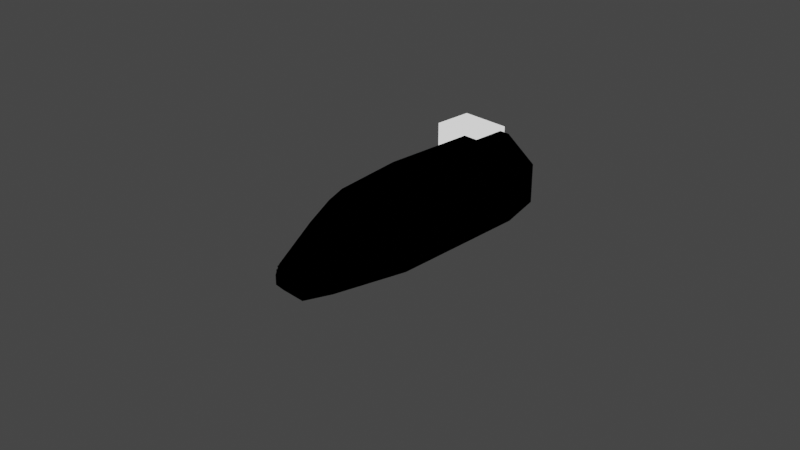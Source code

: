 # Source: Asima.blend  (saved by Blender 3.1.7; exported with 4.5.12 LTS)
import bpy
from mathutils import Matrix  # noqa: F401  (used for matrix-valued properties, if any)

bpy.ops.wm.read_factory_settings(use_empty=True)
scene = bpy.context.scene
scene.name = 'Scene'

# ---- collections
col_collection = bpy.data.collections.new('Collection'); scene.collection.children.link(col_collection)

# ---- images (referenced by path relative to the original .blend; pixels are not part of the script)
import os
ASSET_DIR = os.environ.get("B2B_ASSET_DIR", "")  # directory of the original .blend (textures are referenced by path, not embedded)
HERE = os.path.dirname(os.path.abspath(__file__))  # packed textures are extracted next to this script under _unpacked/

def load_image(name, relpath, width, height, colorspace="sRGB"):
    """Load a texture the original file referenced (path relative to the .blend, or extracted next to this script)."""
    p = next((c for c in (os.path.join(HERE, relpath), os.path.join(ASSET_DIR, relpath)) if relpath and os.path.exists(c)), "")
    if p:
        img = bpy.data.images.load(p, check_existing=True)
        img.name = name
    else:  # same state as the original file: an image datablock whose file is absent (Cycles renders it pink)
        img = bpy.data.images.new(name, width, height)
        img.source = "FILE"
        img.filepath = "//" + (relpath or name)
    img.colorspace_settings.name = colorspace
    return img
img_asimafurnitureunwrapskinned = load_image('AsimaFurnitureUnwrapSkinned', 'AsimaFurnitureUnwrapSkinned.dds', 1024, 1024, 'sRGB')

# ---- materials (node trees are filled in below, after node groups)
mat_asimafurnishing = bpy.data.materials.new('AsimaFurnishing')
mat_asimafurnishing.use_transparent_shadow = False
mat_material_002 = bpy.data.materials.new('Material.002')
mat_material_002.use_transparent_shadow = False

# ---- node groups
ng_color4 = bpy.data.node_groups.new('Color4', 'ShaderNodeTree')
_s = ng_color4.interface.new_socket(name='Color', in_out='OUTPUT', socket_type='NodeSocketColor')
_s = ng_color4.interface.new_socket(name='Alpha', in_out='OUTPUT', socket_type='NodeSocketFloat')
_s = ng_color4.interface.new_socket(name='Color', in_out='INPUT', socket_type='NodeSocketColor')
_s = ng_color4.interface.new_socket(name='Alpha', in_out='INPUT', socket_type='NodeSocketFloat')
_s.min_value = 1.0
_N = ng_color4.nodes; _L = ng_color4.links
n0 = _N.new('NodeGroupInput'); n0.name = 'Group Input'; n0.location = (-403, 18)
n1 = _N.new('NodeGroupOutput'); n1.name = 'Group Output'; n1.location = (154, 24)
_L.new(n0.outputs[1], n1.inputs[1])
_L.new(n0.outputs[0], n1.inputs[0])
n1.is_active_output = True
ng_maincolor = bpy.data.node_groups.new('MainColor', 'ShaderNodeTree')
_s = ng_maincolor.interface.new_socket(name='Color', in_out='OUTPUT', socket_type='NodeSocketColor')
_s = ng_maincolor.interface.new_socket(name='Alpha', in_out='OUTPUT', socket_type='NodeSocketFloat')
_s = ng_maincolor.interface.new_socket(name='VColor', in_out='INPUT', socket_type='NodeSocketColor')
_s = ng_maincolor.interface.new_socket(name='VAlpha', in_out='INPUT', socket_type='NodeSocketFloat')
_s.min_value = 1e+04
_s = ng_maincolor.interface.new_socket(name='CColor', in_out='INPUT', socket_type='NodeSocketColor')
_s = ng_maincolor.interface.new_socket(name='CAlpha', in_out='INPUT', socket_type='NodeSocketFloat')
_s.min_value = 1.0
_s = ng_maincolor.interface.new_socket(name='TColor', in_out='INPUT', socket_type='NodeSocketColor')
_s = ng_maincolor.interface.new_socket(name='TAlpha', in_out='INPUT', socket_type='NodeSocketFloat')
_s.min_value = 1.0
_N = ng_maincolor.nodes; _L = ng_maincolor.links
n0 = _N.new('NodeGroupInput'); n0.name = 'Group Input'; n0.location = (-284, 35)
n1 = _N.new('NodeGroupOutput'); n1.name = 'Group Output'; n1.location = (332, -19)
n2 = _N.new('ShaderNodeMix'); n2.name = 'VC*CC*TC'; n2.location = (127, -33)
n2.label = 'VC*CC*TC'
n2.hide = True
n2.data_type = 'RGBA'
n2.blend_type = 'MULTIPLY'
n2.inputs[0].default_value = 1.0
n3 = _N.new('ShaderNodeMix'); n3.name = 'VC*CC'; n3.location = (-44, 33)
n3.label = 'VC*CC'
n3.hide = True
n3.data_type = 'RGBA'
n3.blend_type = 'MULTIPLY'
n3.inputs[0].default_value = 1.0
n4 = _N.new('ShaderNodeMath'); n4.name = 'VA*CA'; n4.location = (-59, -19)
n4.label = 'VA*CA'
n4.hide = True
n4.operation = 'MULTIPLY'
n4.inputs[2].default_value = 0.0
n5 = _N.new('ShaderNodeMath'); n5.name = 'VA*CA*TA'; n5.location = (130, -79)
n5.label = 'VA*CA*TA'
n5.hide = True
n5.operation = 'MULTIPLY'
n5.inputs[2].default_value = 0.0
_L.new(n0.outputs[2], n3.inputs[7])
_L.new(n0.outputs[4], n2.inputs[7])
_L.new(n2.outputs[2], n1.inputs[0])
_L.new(n3.outputs[2], n2.inputs[6])
_L.new(n0.outputs[0], n3.inputs[6])
_L.new(n0.outputs[1], n4.inputs[0])
_L.new(n0.outputs[3], n4.inputs[1])
_L.new(n4.outputs[0], n5.inputs[0])
_L.new(n0.outputs[5], n5.inputs[1])
_L.new(n5.outputs[0], n1.inputs[1])
n1.is_active_output = True
ng_standardshader = bpy.data.node_groups.new('StandardShader', 'ShaderNodeTree')
_s = ng_standardshader.interface.new_socket(name='BSDF', in_out='OUTPUT', socket_type='NodeSocketShader')
_s = ng_standardshader.interface.new_socket(name='BaseColor', in_out='INPUT', socket_type='NodeSocketColor')
_s = ng_standardshader.interface.new_socket(name='Shininess', in_out='INPUT', socket_type='NodeSocketFloat')
_s.min_value = 1e+04
_s = ng_standardshader.interface.new_socket(name='Gloss', in_out='INPUT', socket_type='NodeSocketFloat')
_s.min_value = 1e+04
_s = ng_standardshader.interface.new_socket(name='Emission', in_out='INPUT', socket_type='NodeSocketColor')
_s = ng_standardshader.interface.new_socket(name='Emission Strength', in_out='INPUT', socket_type='NodeSocketFloat')
_s.min_value = 1e+06
_s = ng_standardshader.interface.new_socket(name='Alpha', in_out='INPUT', socket_type='NodeSocketFloat')
_s.min_value = 1.0
_s = ng_standardshader.interface.new_socket(name='NormalColor', in_out='INPUT', socket_type='NodeSocketColor')
_N = ng_standardshader.nodes; _L = ng_standardshader.links
n0 = _N.new('NodeGroupOutput'); n0.name = 'Group Output'; n0.location = (555, 248)
n1 = _N.new('NodeGroupInput'); n1.name = 'Group Input'; n1.location = (-444, 74)
n2 = _N.new('ShaderNodeNormalMap'); n2.name = 'Normal Map'; n2.location = (-96, -256)
n2.hide = True
n3 = _N.new('ShaderNodeMath'); n3.name = 'Roughness'; n3.location = (-4, -2)
n3.label = 'Roughness'
n3.hide = True
n3.operation = 'SQRT'
n3.inputs[2].default_value = 0.0
n4 = _N.new('ShaderNodeMath'); n4.name = 'SpecularConv'; n4.location = (-120, 39)
n4.label = 'SpecularConv'
n4.hide = True
n4.operation = 'SQRT'
n4.inputs[2].default_value = 0.0
n5 = _N.new('ShaderNodeMath'); n5.name = 'Gloss2Rough'; n5.location = (-176, -1)
n5.label = 'Gloss2Rough'
n5.hide = True
n5.operation = 'SUBTRACT'
n5.inputs[0].default_value = 1.0
n5.inputs[2].default_value = 0.0
n6 = _N.new('ShaderNodeBsdfPrincipled'); n6.name = 'Principled BSDF'; n6.location = (226, 256)
n6.distribution = 'GGX'
n6.subsurface_method = 'BURLEY'
n6.inputs[3].default_value = 1.45
_L.new(n6.outputs[0], n0.inputs[0])
_L.new(n4.outputs[0], n6.inputs[13])
_L.new(n1.outputs[3], n6.inputs[27])
_L.new(n3.outputs[0], n6.inputs[2])
_L.new(n1.outputs[0], n6.inputs[0])
_L.new(n1.outputs[1], n4.inputs[0])
_L.new(n1.outputs[6], n2.inputs[1])
_L.new(n5.outputs[0], n3.inputs[0])
_L.new(n1.outputs[2], n5.inputs[1])
_L.new(n2.outputs[0], n6.inputs[5])
_L.new(n1.outputs[5], n6.inputs[4])
_L.new(n1.outputs[4], n6.inputs[28])
n0.is_active_output = True

# ---- material node trees
mat_asimafurnishing.use_nodes = True; mat_asimafurnishing.node_tree.nodes.clear()
_N = mat_asimafurnishing.node_tree.nodes; _L = mat_asimafurnishing.node_tree.links
n0 = _N.new('ShaderNodeTexImage'); n0.name = '_MainTex'; n0.location = (-131, -187)
n0.label = '_MainTex'
n0.hide = True
n0.image = img_asimafurnitureunwrapskinned
n1 = _N.new('ShaderNodeUVMap'); n1.name = 'UV Map'; n1.location = (-345, -213)
n2 = _N.new('ShaderNodeGroup'); n2.name = '_Color'; n2.location = (-34, -148)
n2.label = '_Color'
n2.hide = True
n2.node_tree = ng_color4
n2.inputs[0].default_value = (1.0, 1.0, 1.0, 1.0)
n2.inputs[1].default_value = 1.0
n3 = _N.new('ShaderNodeVertexColor'); n3.name = 'Vertex Color'; n3.location = (-31, -96)
n3.hide = True
n4 = _N.new('ShaderNodeOutputMaterial'); n4.name = 'Material Output'; n4.location = (765, 26)
n5 = _N.new('ShaderNodeGroup'); n5.name = 'Group'; n5.location = (157, 9)
n5.node_tree = ng_maincolor
n6 = _N.new('ShaderNodeGroup'); n6.name = 'StandardShader'; n6.location = (542, -4)
n6.node_tree = ng_standardshader
n6.inputs[1].default_value = 0.0
n6.inputs[2].default_value = 0.0
n6.inputs[3].default_value = (0.0, 0.0, 0.0, 1.0)
n6.inputs[4].default_value = 1.0
n6.inputs[6].default_value = (0.5, 0.5, 1.0, 1.0)
n7 = _N.new('ShaderNodeValue'); n7.name = '_Opacity'; n7.location = (327, -167)
n7.label = '_Opacity'
n7.hide = True
n7.outputs[0].default_value = 1.0
_L.new(n1.outputs[0], n0.inputs[0])
_L.new(n6.outputs[0], n4.inputs[0])
_L.new(n2.outputs[0], n5.inputs[2])
_L.new(n2.outputs[1], n5.inputs[3])
_L.new(n0.outputs[0], n5.inputs[4])
_L.new(n0.outputs[1], n5.inputs[5])
_L.new(n5.outputs[0], n6.inputs[0])
_L.new(n3.outputs[1], n5.inputs[1])
_L.new(n3.outputs[0], n5.inputs[0])
_L.new(n7.outputs[0], n6.inputs[5])
n4.is_active_output = True
mat_material_002.use_nodes = True; mat_material_002.node_tree.nodes.clear()
_N = mat_material_002.node_tree.nodes; _L = mat_material_002.node_tree.links
n0 = _N.new('ShaderNodeOutputMaterial'); n0.name = 'Material Output'; n0.location = (300, 300)
n1 = _N.new('ShaderNodeMixShader'); n1.name = 'Mix Shader'; n1.location = (19, 220)
n2 = _N.new('ShaderNodeLightPath'); n2.name = 'Light Path'; n2.location = (-232, 180)
n2.hide = True
n3 = _N.new('ShaderNodeEmission'); n3.name = 'Emission'; n3.location = (-210, 127)
n3.hide = True
n4 = _N.new('ShaderNodeGroup'); n4.name = '_Color'; n4.location = (-420, 126)
n4.label = '_Color'
n4.hide = True
n4.node_tree = ng_color4
n4.inputs[0].default_value = (1.0, 1.0, 1.0, 1.0)
n4.inputs[1].default_value = 1.0
_L.new(n1.outputs[0], n0.inputs[0])
_L.new(n2.outputs[0], n1.inputs[0])
_L.new(n3.outputs[0], n1.inputs[2])
_L.new(n4.outputs[0], n3.inputs[0])
_L.new(n4.outputs[1], n3.inputs[1])
n0.is_active_output = True

# ---- world
world_world = bpy.data.worlds.new('World'); scene.world = world_world
world_world.use_nodes = True; world_world.node_tree.nodes.clear()
_N = world_world.node_tree.nodes; _L = world_world.node_tree.links
n0 = _N.new('ShaderNodeOutputWorld'); n0.name = 'World Output'; n0.location = (300, 300)
n1 = _N.new('ShaderNodeBackground'); n1.name = 'Background'; n1.location = (10, 300)
n1.inputs[0].default_value = (0.05088, 0.05088, 0.05088, 1.0)
_L.new(n1.outputs[0], n0.inputs[0])
n0.is_active_output = True
world_world.color = (0.05088, 0.05088, 0.05088)
world_world.use_sun_shadow = False
world_world.sun_shadow_jitter_overblur = 0.0

# ---- cameras
cam_camera = bpy.data.cameras.new('Camera')
cam_camera.clip_end = 100.0
cam_camera.ortho_scale = 7.314

# ---- lights
light_light = bpy.data.lights.new('Light', 'POINT')
light_light.transmission_factor = 0.0
light_light.energy = 1000.0
light_light.shadow_soft_size = 0.1
light_light.shadow_maximum_resolution = 0.006
light_light.use_absolute_resolution = True

# ---- meshes
me_shellcollider_collider = bpy.data.meshes.new('shellCollider.collider')
me_shellcollider_collider.from_pydata([(0.1116, -1.442, -0.05763), (0.1679, -1.406, -0.06554), (0.1734, -1.426, -0.116), (0.1734, -1.45, -0.1686), (0.09932, -1.483, -0.1282), (0.2633, -0.5248, 0.411), (0.4996, -0.4485, 0.111), (0.4689, -0.6148, 0.09481), (0.2828, -0.6749, 0.3311), (-0.1734, -1.002, 0.2443), (-0.09932, -1.093, 0.2199), (-0.1116, -1.442, -0.05763), (-0.1679, -1.406, -0.06554), (-0.13, -0.9232, 0.3052), (0.1734, -1.45, -0.2733), (0.2813, -1.311, -0.1928), (0.1871, -1.435, -0.2906), (0.13, -0.9232, 0.3052), (0.09932, -1.093, 0.2199), (-0.2633, -0.5248, 0.411), (-0.1427, 0.05193, 0.5642), (0.1427, 0.05193, 0.5642), (0.1734, -1.002, 0.2443), (-0.2813, -1.311, -0.1928), (-0.1734, -1.426, -0.116), (-0.1734, -1.45, -0.1686), (0.1427, 1.462, 0.5642), (0.4996, -0.1048, 0.111), (-0.09932, -1.483, -0.1282), (0.4996, -0.7006, -0.1136), (0.09932, -1.483, -0.2343), (-0.09932, -1.483, -0.2343), (-0.4996, 1.462, 0.3227), (-0.1427, 1.462, 0.5642), (-0.4996, -0.1048, 0.111), (-0.2828, -0.6749, 0.3311), (0.1427, -1.015, -0.4222), (0.1427, -1.387, -0.3466), (0.3028, -0.1917, -0.4222), (-0.2141, 1.462, -0.4405), (-0.4996, 1.462, -0.1136), (-0.3028, -0.1917, -0.4222), (-0.1734, -1.45, -0.2733), (-0.1871, -1.435, -0.2906), (-0.1427, -1.015, -0.4222), (-0.1427, -1.387, -0.3466), (0.4996, 1.462, 0.3227), (0.4996, 1.462, -0.1136), (-0.4996, -0.7006, -0.1136), (0.2141, 1.462, -0.4405), (-0.4996, -0.4485, 0.111), (-0.4689, -0.6148, 0.09481), (0.27, 1.462, 0.3374), (0.27, 1.462, -0.3418), (-0.27, 1.462, 0.3374), (-0.27, 1.462, -0.3418), (-0.1648, 0.1418, -0.171), (-0.149, 0.2118, -0.01862), (-0.1648, 0.2118, -0.01862), (-0.4996, 0.385, -0.01862), (-3.66e-07, 1.104, -0.01862), (-0.2141, 1.104, -0.4403), (-4.787e-07, 1.104, -0.4403), (-1.785e-07, 0.5284, -0.01862), (-0.1143, 0.4141, -0.01862), (-0.1143, 0.4141, -0.4312), (-0.3763, 0.4141, -0.3066), (-0.2768, 0.385, -0.422), (-0.2695, 0.4141, -0.4288), (-0.1648, 0.385, -0.422), (-0.2755, 0.4141, -0.422), (-0.149, 0.1418, -0.422), (-0.149, 0.1418, -0.171), (-0.149, 0.4141, -0.422), (-0.149, 0.4141, -0.01862), (-0.1648, 0.1418, -0.422), (-0.1648, 0.385, -0.01862), (-0.3729, 0.385, -0.312), (-0.4996, 0.385, -0.1133), (-0.4996, 1.104, -0.01862), (-1.785e-07, 0.5284, -0.4338), (-0.4996, 1.104, -0.1133), (0.2625, -1.271, -0.1791), (0.3607, -0.8211, -0.1497), (0.4487, -0.8298, -0.1503), (0.3195, -1.318, -0.1822), (0.2147, -1.417, -0.2676), (0.1734, -1.438, -0.1157), (0.2685, -1.337, -0.1834), (0.1116, -1.481, -0.1157), (-0.1794, -1.129, -0.1064), (0.2685, -1.129, -0.1698), (0.2695, -1.129, -0.1698), (0.2147, -1.129, -0.2547), (0.2147, -0.9765, -0.3571), (0.2147, -1.417, -0.2547), (0.2147, -0.8697, -0.3257), (0.1474, -1.129, -0.2068), (-0.1474, -1.129, -0.2068), (0.1116, -1.49, -0.1157), (-0.1116, -1.481, -0.1157), (-0.1116, -1.49, -0.1157), (-0.2684, -1.337, -0.1834), (-0.1734, -1.438, -0.1157), (-0.2625, -1.271, -0.1791), (-0.2685, -1.129, -0.1698), (-0.2695, -1.129, -0.1698), (-0.3607, -0.8211, -0.1497), (-0.4487, -0.8298, -0.1503), (-0.4764, -0.6528, -0.1497), (-0.3714, -0.3813, -0.3144), (-0.2683, -0.3813, -0.422), (-0.1648, -0.3813, -0.422), (-0.1648, -0.3813, -0.1303), (-0.4887, -0.3813, -0.1303), (-0.3607, -0.4557, -0.1497), (-0.4764, -0.4557, -0.1497), (-0.2147, -0.8697, -0.3257), (-0.2147, -1.129, -0.2547), (-0.2147, -1.073, -0.2766), (-0.3195, -1.318, -0.1822), (-0.149, -0.8211, -0.422), (-0.1398, -0.8697, -0.422), (-0.1648, -0.09394, -0.422), (-0.1648, -0.2508, -0.1303), (-0.1648, -0.2508, -0.1144), (-0.4887, -0.2508, -0.1303), (-0.4996, -0.2529, -0.1133), (-0.1648, -0.3813, -0.04525), (-0.4996, -0.3813, -0.004646), (-0.4996, -0.3813, -0.04525), (-0.1648, -0.3813, -0.01862), (-0.149, -0.3813, -0.004646), (-0.4996, -0.4557, -0.004646), (-0.149, -0.4557, -0.004646), (-0.149, -0.4557, -0.01862), (-0.149, -0.09394, -0.422), (-0.1648, -0.09394, -0.171), (-0.149, -0.09394, -0.171), (-0.149, -0.3813, -0.01862), (-0.149, -0.4557, -0.422), (-0.4988, -0.2508, -0.1144), (0.2147, -1.073, -0.2766), (0.149, -0.8211, -0.422), (0.149, -0.4557, -0.004646), (0.3607, -0.4557, -0.1497), (0.4764, -0.6528, -0.1497), (0.2147, -0.8697, -0.3708), (0.1398, -0.8697, -0.422), (0.149, -0.09394, -0.422), (0.149, -0.4557, -0.422), (0.149, -0.09394, -0.171), (0.149, -0.4557, -0.01862), (0.4996, -0.3813, -0.04525), (0.4887, -0.3813, -0.1303), (0.3714, -0.3813, -0.3144), (0.4887, -0.2508, -0.1303), (0.4996, -0.4557, -0.1133), (0.4764, -0.4557, -0.1497), (0.1648, -0.09394, -0.422), (0.1648, -0.2508, -0.1144), (0.1648, -0.3813, -0.04525), (0.4996, -0.3813, -0.004646), (0.149, -0.3813, -0.004646), (0.149, -0.3813, -0.01862), (0.4996, -0.3813, -0.004646), (0.1648, -0.3813, -0.01862), (0.1648, -0.09394, -0.171), (0.4996, -0.4557, -0.004646), (0.4996, -0.4557, -0.004646), (0.4988, -0.2508, -0.1144), (0.4996, -0.2529, -0.1133), (0.1648, -0.3813, -0.1303), (0.1648, -0.2508, -0.1303), (0.1648, -0.3813, -0.422), (0.2683, -0.3813, -0.422), (0.1794, -1.129, -0.1064), (0.1648, 0.2118, -0.01862), (0.1648, 0.1418, -0.422), (0.1648, 0.1418, -0.171), (0.149, 0.2118, -0.01862), (0.149, 0.1418, -0.171), (0.149, 0.4141, -0.422), (0.149, 0.4141, -0.01862), (0.4996, 0.4141, -0.1133), (0.4996, 0.4141, -0.01862), (0.1648, 0.385, -0.01862), (0.1648, 0.385, -0.422), (0.149, 0.1418, -0.422), (0.2768, 0.385, -0.422), (0.3729, 0.385, -0.312), (0.2755, 0.4141, -0.422), (0.3763, 0.4141, -0.3066), (0.4996, 0.385, -0.1133), (0.4996, 0.385, -0.01862)], [], [(0, 1, 4), (2, 3, 1), (3, 4, 1), (6, 7, 5), (7, 8, 5), (10, 11, 9), (11, 12, 9), (9, 13, 10), (3, 15, 14), (15, 16, 14), (18, 10, 17), (10, 13, 17), (17, 13, 5), (19, 20, 13), (21, 5, 20), (20, 5, 13), (18, 17, 22), (24, 25, 23), (26, 27, 21), (6, 5, 27), (5, 21, 27), (15, 3, 2), (0, 4, 11), (4, 28, 11), (2, 1, 15), (7, 29, 1), (29, 15, 1), (18, 0, 10), (0, 11, 10), (8, 22, 5), (22, 17, 5), (4, 30, 28), (30, 31, 28), (33, 34, 32), (35, 19, 9), (19, 13, 9), (36, 37, 38), (16, 15, 37), (29, 38, 15), (15, 38, 37), (40, 41, 39), (25, 42, 23), (42, 43, 23), (36, 44, 37), (44, 45, 37), (46, 47, 27), (29, 6, 47), (47, 6, 27), (38, 29, 47), (48, 41, 40), (38, 47, 49), (34, 33, 50), (33, 20, 50), (42, 31, 43), (30, 14, 31), (16, 37, 14), (45, 43, 37), (31, 14, 43), (37, 43, 14), (35, 51, 19), (51, 50, 19), (42, 25, 31), (25, 28, 31), (41, 44, 39), (36, 38, 44), (49, 39, 38), (38, 39, 44), (50, 48, 34), (40, 32, 48), (48, 32, 34), (24, 12, 25), (11, 28, 12), (28, 25, 12), (43, 45, 23), (44, 41, 45), (48, 23, 41), (41, 23, 45), (50, 51, 48), (8, 7, 22), (7, 1, 22), (4, 3, 30), (3, 14, 30), (33, 26, 20), (26, 21, 20), (27, 26, 46), (0, 18, 22), (0, 22, 1), (48, 51, 23), (12, 24, 51), (24, 23, 51), (9, 12, 35), (12, 51, 35), (50, 20, 19), (7, 6, 29), (46, 26, 52), (49, 47, 53), (33, 32, 54), (52, 26, 54), (26, 33, 54), (55, 39, 53), (39, 49, 53), (40, 39, 55), (53, 47, 52), (47, 46, 52), (54, 32, 55), (32, 40, 55), (134, 132, 129, 133), (160, 170, 156, 173), (63, 80, 62, 60), (68, 61, 62, 80, 65), (177, 180, 181, 179), (107, 121, 140, 115), (70, 68, 65, 64, 74, 73), (70, 66, 68), (77, 66, 70, 67), (91, 105, 90, 176), (72, 56, 75, 71), (57, 72, 71, 73, 74), (184, 185, 194, 193), (137, 131, 139, 138), (77, 78, 81, 66), (174, 172, 154, 155, 175), (88, 176, 87), (88, 82, 176), (103, 100, 101, 99, 89, 87, 176, 90), (88, 85, 84, 146, 158, 145, 83, 92, 91, 82), (83, 142, 93, 92), (167, 159, 149, 151), (182, 188, 181, 180, 183), (103, 104, 102), (103, 90, 105), (103, 105, 104), (185, 183, 180, 177, 186, 194), (124, 126, 141, 125), (57, 58, 56, 72), (74, 64, 63, 60, 79, 59, 76, 58, 57), (166, 167, 151, 164), (98, 118, 106, 92, 93, 97), (117, 122, 121, 107, 119), (172, 173, 156, 154), (190, 193, 194, 186, 187, 189), (182, 191, 189, 187, 178, 188), (191, 192, 190, 189), (179, 181, 188, 178), (69, 75, 56, 58, 76), (106, 118, 119, 107), (173, 172, 174, 159, 167, 166, 161, 160), (135, 140, 136, 138, 139), (86, 95, 93, 142, 96, 147, 94), (148, 96, 142, 83, 143), (108, 120, 102, 104, 105, 106, 107, 115, 116, 109), (192, 184, 193, 190), (114, 126, 124, 113), (63, 64, 65, 80), (66, 81, 61, 68), (73, 71, 75, 69, 67, 70), (170, 160, 161, 153, 171), (164, 151, 149, 150, 152), (168, 162, 163, 144), (187, 186, 177, 179, 178), (110, 114, 113, 112, 111), (91, 176, 82), (137, 123, 112, 113, 124, 125, 128, 131), (145, 150, 143, 83), (192, 191, 182, 183, 185, 184), (137, 138, 136, 123), (61, 81, 79, 60, 62), (128, 125, 141, 127, 130), (76, 59, 78, 77, 67, 69), (165, 169, 157, 171, 153), (164, 152, 144, 163), (163, 162, 153, 161, 166, 164), (134, 135, 139, 132), (132, 139, 131, 128, 130, 129), (115, 140, 135, 134, 133, 116), (145, 158, 168, 144, 152, 150)])
_uv = me_shellcollider_collider.uv_layers.new(name='UVMap')
_uv.uv.foreach_set('vector', [0.0, 0.0, 0.0, 0.0, 0.0, 0.0, 0.0, 0.0, 0.0, 0.0, 0.0, 0.0, 0.0, 0.0, 0.0, 0.0, 0.0, 0.0, 0.0, 0.0, 0.0, 0.0, 0.0, 0.0, 0.0, 0.0, 0.0, 0.0, 0.0, 0.0, 0.0, 0.0, 0.0, 0.0, 0.0, 0.0, 0.0, 0.0, 0.0, 0.0, 0.0, 0.0, 0.0, 0.0, 0.0, 0.0, 0.0, 0.0, 0.0, 0.0, 0.0, 0.0, 0.0, 0.0, 0.0, 0.0, 0.0, 0.0, 0.0, 0.0, 0.0, 0.0, 0.0, 0.0, 0.0, 0.0, 0.0, 0.0, 0.0, 0.0, 0.0, 0.0, 0.0, 0.0, 0.0, 0.0, 0.0, 0.0, 0.0, 0.0, 0.0, 0.0, 0.0, 0.0, 0.0, 0.0, 0.0, 0.0, 0.0, 0.0, 0.0, 0.0, 0.0, 0.0, 0.0, 0.0, 0.0, 0.0, 0.0, 0.0, 0.0, 0.0, 0.0, 0.0, 0.0, 0.0, 0.0, 0.0, 0.0, 0.0, 0.0, 0.0, 0.0, 0.0, 0.0, 0.0, 0.0, 0.0, 0.0, 0.0, 0.0, 0.0, 0.0, 0.0, 0.0, 0.0, 0.0, 0.0, 0.0, 0.0, 0.0, 0.0, 0.0, 0.0, 0.0, 0.0, 0.0, 0.0, 0.0, 0.0, 0.0, 0.0, 0.0, 0.0, 0.0, 0.0, 0.0, 0.0, 0.0, 0.0, 0.0, 0.0, 0.0, 0.0, 0.0, 0.0, 0.0, 0.0, 0.0, 0.0, 0.0, 0.0, 0.0, 0.0, 0.0, 0.0, 0.0, 0.0, 0.0, 0.0, 0.0, 0.0, 0.0, 0.0, 0.0, 0.0, 0.0, 0.0, 0.0, 0.0, 0.0, 0.0, 0.0, 0.0, 0.0, 0.0, 0.0, 0.0, 0.0, 0.0, 0.0, 0.0, 0.0, 0.0, 0.0, 0.0, 0.0, 0.0, 0.0, 0.0, 0.0, 0.0, 0.0, 0.0, 0.0, 0.0, 0.0, 0.0, 0.0, 0.0, 0.0, 0.0, 0.0, 0.0, 0.0, 0.0, 0.0, 0.0, 0.0, 0.0, 0.0, 0.0, 0.0, 0.0, 0.0, 0.0, 0.0, 0.0, 0.0, 0.0, 0.0, 0.0, 0.0, 0.0, 0.0, 0.0, 0.0, 0.0, 0.0, 0.0, 0.0, 0.0, 0.0, 0.0, 0.0, 0.0, 0.0, 0.0, 0.0, 0.0, 0.0, 0.0, 0.0, 0.0, 0.0, 0.0, 0.0, 0.0, 0.0, 0.0, 0.0, 0.0, 0.0, 0.0, 0.0, 0.0, 0.0, 0.0, 0.0, 0.0, 0.0, 0.0, 0.0, 0.0, 0.0, 0.0, 0.0, 0.0, 0.0, 0.0, 0.0, 0.0, 0.0, 0.0, 0.0, 0.0, 0.0, 0.0, 0.0, 0.0, 0.0, 0.0, 0.0, 0.0, 0.0, 0.0, 0.0, 0.0, 0.0, 0.0, 0.0, 0.0, 0.0, 0.0, 0.0, 0.0, 0.0, 0.0, 0.0, 0.0, 0.0, 0.0, 0.0, 0.0, 0.0, 0.0, 0.0, 0.0, 0.0, 0.0, 0.0, 0.0, 0.0, 0.0, 0.0, 0.0, 0.0, 0.0, 0.0, 0.0, 0.0, 0.0, 0.0, 0.0, 0.0, 0.0, 0.0, 0.0, 0.0, 0.0, 0.0, 0.0, 0.0, 0.0, 0.0, 0.0, 0.0, 0.0, 0.0, 0.0, 0.0, 0.0, 0.0, 0.0, 0.0, 0.0, 0.0, 0.0, 0.0, 0.0, 0.0, 0.0, 0.0, 0.0, 0.0, 0.0, 0.0, 0.0, 0.0, 0.0, 0.0, 0.0, 0.0, 0.0, 0.0, 0.0, 0.0, 0.0, 0.0, 0.0, 0.0, 0.0, 0.0, 0.0, 0.0, 0.0, 0.0, 0.0, 0.0, 0.0, 0.0, 0.0, 0.0, 0.0, 0.0, 0.0, 0.0, 0.0, 0.0, 0.0, 0.0, 0.0, 0.0, 0.0, 0.0, 0.0, 0.0, 0.0, 0.0, 0.0, 0.0, 0.0, 0.0, 0.0, 0.0, 0.0, 0.0, 0.0, 0.0, 0.0, 0.0, 0.0, 0.0, 0.0, 0.0, 0.0, 0.0, 0.0, 0.0, 0.0, 0.0, 0.0, 0.0, 0.0, 0.0, 0.0, 0.0, 0.0, 0.0, 0.0, 0.0, 0.0, 0.0, 0.0, 0.0, 0.0, 0.0, 0.0, 0.0, 0.0, 0.0, 0.0, 0.0, 0.0, 0.0, 0.0, 0.0, 0.0, 0.0, 0.0, 0.0, 0.0, 0.0, 0.0, 0.0, 0.0, 0.0, 0.0, 0.0, 0.0, 0.0, 0.0, 0.0, 0.0, 0.0, 0.0, 0.0, 0.0, 0.0, 0.0, 0.0, 0.0, 0.0, 0.0, 0.0, 0.0, 0.0, 0.0, 0.0, 0.0, 0.0, 0.0, 0.0, 0.0, 0.0, 0.0, 0.0, 0.0, 0.0, 0.0, 0.0, 0.0, 0.0, 0.0, 0.0, 0.0, 0.0, 0.0, 0.0, 0.0, 0.0, 0.0, 0.0, 0.0, 0.0, 0.0, 0.0, 0.0, 0.0, 0.0, 0.0, 0.0, 0.0, 0.0, 0.0, 0.0, 0.0, 0.0, 0.0, 0.0, 0.0, 0.0, 0.0, 0.0, 0.0, 0.0, 0.0, 0.0, 0.0, 0.0, 0.0, 0.0, 0.0, 0.0, 0.0, 0.0, 0.0, 0.0, 0.0, 0.0, 0.0, 0.0, 0.0, 0.0, 0.0, 0.0, 0.0, 0.0, 0.0, 0.0, 0.0, 0.0, 0.0, 0.0, 0.0, 0.0, 0.0, 0.0, 0.0, 0.0, 0.0, 0.0, 0.0, 0.0, 0.0, 0.0, 0.0, 0.0, 0.0, 0.0, 0.0, 0.0, 0.0, 0.0, 0.0, 0.0, 0.0, 0.0, 0.0, 0.0, 0.0, 0.0, 0.0, 0.0, 0.0, 0.0, 0.0, 0.0, 0.0, 0.0, 0.0, 0.0, 0.0, 0.0, 0.0, 0.0, 0.0, 0.0, 0.0, 0.0, 0.0, 0.0, 0.0, 0.0, 0.0, 0.0, 0.0, 0.0, 0.0, 0.0, 0.0, 0.0, 0.0, 0.0, 0.0, 0.0, 0.0, 0.0, 0.0, 0.0, 0.0, 0.0, 0.0, 0.0, 0.0, 0.0, 0.8544, 0.6045, 0.8544, 0.577, 0.9433, 0.577, 0.9433, 0.6045, 0.8539, 0.4581, 0.9876, 0.4581, 0.9836, 0.4517, 0.8539, 0.4517, 0.2634, 0.3288, 0.2634, 0.2304, -39.33, 231.9, 0.7521, 0.02853, -141.2, -54.6, -22.48, 231.9, -39.33, 231.9, -84.9, -140.4, -84.9, -127.7, 0.8539, 0.497, 0.8475, 0.497, 0.8475, 0.4352, 0.8539, 0.4352, 0.4003, 0.7008, 0.5177, 0.7008, 0.5177, 0.4836, 0.4003, 0.4836, 0.194, 0.8518, 0.1984, 0.8498, 0.314, 0.8491, 0.314, 0.9691, 0.2881, 0.9691, 0.2881, 0.8518, -151.0, -6.145, -150.6, 5.912, -151.0, -6.863, -148.3, 5.345, -150.6, 5.912, -151.0, -6.145, -148.7, -6.145, 0.006759, 0.1163, 0.4802, 0.1163, 0.4017, 0.1975, 0.08527, 0.1975, 0.671, 0.4389, 0.6647, 0.4389, 0.6647, 0.3371, 0.671, 0.3371, 0.303, 0.3288, 0.3117, 0.2927, 0.3117, 0.2332, 0.2777, 0.2332, 0.2777, 0.3288, 150.3, 25.74, 150.3, 33.2, 148.0, 33.2, 148.0, 25.74, 0.8264, 0.4698, 0.8264, 0.5769, 0.8192, 0.5769, 0.8192, 0.4698, -148.0, 3.15, -148.0, 21.71, -231.9, 21.71, -150.3, 3.636, 0.8539, 0.3334, 0.8539, 0.4517, 0.9836, 0.4517, 0.9366, 0.3771, 0.8953, 0.3334, 0.005946, 0.3909, 0.08471, 0.2226, 0.09004, 0.4729, 0.005946, 0.3909, 0.01124, 0.3383, 0.08471, 0.2226, 0.397, 0.4729, 30.55, 1.113, 30.55, 0.368, 48.12, 0.368, 0.1448, 0.5078, 0.09004, 0.4729, 0.08471, 0.2226, 0.4023, 0.2226, 0.6312, 0.9285, 0.6082, 0.9216, 0.5522, 0.7381, 0.5376, 0.6763, 0.5376, 0.6035, 0.5897, 0.6035, 0.5897, 0.7385, 0.6308, 0.8518, 0.6312, 0.8518, 0.6339, 0.9045, 0.8114, 0.8085, 0.7305, 0.9582, 0.7305, 0.9912, 0.7609, 0.9912, 0.8539, 0.4352, 0.8539, 0.3334, 0.8475, 0.3334, 0.8475, 0.4352, 0.2777, 0.2332, 0.3117, 0.2332, 0.3117, 0.2927, 0.303, 0.3288, 0.2777, 0.3288, 0.397, 0.4729, 0.4758, 0.3383, 0.4811, 0.3909, 0.397, 0.4729, 0.4023, 0.2226, 0.4811, 0.2226, 0.397, 0.4729, 0.4811, 0.2226, 0.4758, 0.3383, 0.5271, 0.2832, 0.685, 0.2832, 0.685, 0.3579, 0.6779, 0.3579, 0.6779, 0.294, 0.5271, 0.294, 0.6647, 0.4554, 0.535, 0.4554, 0.531, 0.4618, 0.6647, 0.4618, 0.671, 0.5007, 0.6647, 0.5007, 0.6647, 0.4389, 0.671, 0.4389, 0.8192, 0.2832, 0.8036, 0.2832, 0.7521, 0.241, 0.7521, 0.02853, 0.9771, 0.02853, 0.9771, 0.294, 0.8264, 0.294, 0.8264, 0.3579, 0.8192, 0.3579, 0.6779, 0.5769, 0.6779, 0.4698, 0.685, 0.4698, 0.685, 0.5769, 0.3734, 0.06883, 0.4328, 0.007417, 0.4811, 0.1163, 0.005893, 0.1163, 0.05419, 0.007417, 0.1136, 0.06883, 0.4813, 0.7298, 0.5228, 0.7298, 0.5177, 0.7008, 0.4003, 0.7008, 0.4813, 0.8506, -52.31, 87.7, -52.31, 97.97, -77.82, 97.97, -77.82, 87.7, 0.9372, 0.378, 0.9879, 0.4586, 0.9879, 0.497, 0.8539, 0.497, 0.8539, 0.3334, 0.8987, 0.3334, -51.06, 150.3, -61.03, 150.3, -61.13, 148.0, -52.31, 148.0, -52.31, 128.9, -51.06, 128.9, 147.5, 45.55, 147.1, 57.61, 144.9, 57.04, 145.2, 45.55, 0.8539, 0.4352, 0.8475, 0.4352, 0.8475, 0.3334, 0.8539, 0.3334, 0.2814, 0.2332, 0.3117, 0.2332, 0.3117, 0.2927, 0.303, 0.3288, 0.2814, 0.3288, 0.4509, 0.8836, 0.4813, 0.8836, 0.4813, 0.8506, 0.4003, 0.7008, 0.3608, 0.3023, 0.3771, 0.3023, 0.3771, 0.2332, 0.3412, 0.2332, 0.3412, 0.2927, 0.3771, 0.3288, 0.3771, 0.3225, 0.3608, 0.3061, 0.3864, 0.3288, 0.3864, 0.2332, 0.3412, 0.2332, 0.3412, 0.2927, 0.3771, 0.3288, 0.5037, 0.5366, 0.5037, 0.5366, 0.4539, 0.5332, 0.4444, 0.5326, 0.4093, 0.5302, 0.4093, 0.5302, 0.4277, 0.5314, 0.689, 0.8374, 0.7305, 0.8374, 0.7305, 0.9582, 0.8114, 0.8085, 0.694, 0.8085, 0.9542, 0.7417, 0.896, 0.9216, 0.873, 0.9285, 0.8704, 0.9045, 0.8731, 0.8518, 0.8735, 0.8518, 0.9146, 0.7385, 0.9146, 0.6035, 0.9667, 0.6035, 0.9667, 0.6763, 150.3, 45.95, 150.3, 64.0, 148.0, 64.0, 148.0, 45.44, -0.8528, 87.7, -0.8528, 97.97, -26.36, 97.97, -26.36, 87.7, 0.2634, 0.3288, 0.2777, 0.3288, 0.2777, 0.231, 0.2634, 0.2304, -150.6, 5.912, -231.9, 19.39, -231.9, -14.78, -151.0, -6.863, -27.61, 150.3, -27.61, 128.9, -26.36, 128.9, -26.36, 148.0, -17.54, 148.0, -17.64, 150.3, 0.1535, 0.5196, 0.3829, 0.5196, 0.3829, 0.6176, 0.153, 0.6176, 0.153, 0.5212, 0.3771, 0.3288, 0.3412, 0.2927, 0.3412, 0.2332, 0.3864, 0.2332, 0.3864, 0.3288, 0.561, 0.6045, 0.561, 0.577, 0.6498, 0.577, 0.6498, 0.6045, 0.2814, 0.2332, 0.2814, 0.3288, 0.303, 0.3288, 0.3117, 0.2927, 0.3117, 0.2332, 0.582, 0.3807, 0.535, 0.4554, 0.6647, 0.4554, 0.6647, 0.3371, 0.6233, 0.3371, 0.005906, 0.2226, 0.08471, 0.2226, 0.01124, 0.3383, 0.3412, 0.2927, 0.3412, 0.2332, 0.3771, 0.2332, 0.3771, 0.3023, 0.3608, 0.3023, 0.3608, 0.3061, 0.3771, 0.3225, 0.3771, 0.3288, 0.8114, 0.5912, 0.694, 0.5912, 0.694, 0.8085, 0.8114, 0.8085, 0.9386, 0.3802, 0.8982, 0.3334, 0.8475, 0.3334, 0.8475, 0.497, 0.9879, 0.497, 0.9879, 0.4586, 0.6647, 0.4389, 0.671, 0.4389, 0.671, 0.3371, 0.6647, 0.3371, -231.9, -14.78, -231.9, 19.39, 0.9771, 0.02853, 0.7521, 0.02853, -39.33, 231.9, 0.3829, 0.6176, 0.3829, 0.5196, 0.1535, 0.5196, 0.153, 0.5212, 0.153, 0.6176, 0.6647, 0.5007, 0.5307, 0.5007, 0.5307, 0.4623, 0.5814, 0.3817, 0.6199, 0.3371, 0.6647, 0.3371, 87.7, 38.43, 81.84, 38.43, 81.84, 25.74, 97.8, 25.74, 87.7, 31.1, 0.3771, 0.3288, 0.3864, 0.3288, 0.6498, 0.6045, 0.6498, 0.577, 0.6498, 0.577, 0.561, 0.577, 0.153, 0.6176, 0.3771, 0.3225, 0.6779, 0.5769, 0.3771, 0.3288, 0.8544, 0.6045, 0.3864, 0.3288, 0.3771, 0.3288, 0.8544, 0.577, 0.8544, 0.577, 0.3771, 0.3288, 0.8264, 0.5769, 0.3771, 0.3225, 0.153, 0.6176, 0.9433, 0.577, 0.4003, 0.4836, 0.5177, 0.4836, 0.3864, 0.3288, 0.8544, 0.6045, 0.9433, 0.6045, 0.9667, 0.6035, 0.5897, 0.6035, 0.5376, 0.6035, 0.561, 0.6045, 0.6498, 0.6045, 0.3864, 0.3288, 0.3864, 0.2332])
me_shellcollider_collider.materials.append(mat_asimafurnishing)
me_shellcollider_collider.use_remesh_fix_poles = True
me_shellcollider_collider.use_remesh_preserve_attributes = False
me_shellcollider_collider.update()
me_shellcollider_collider.normals_split_custom_set([tuple(v) for v in zip(*[iter([-0.5348, 0.7682, -0.3518, -0.5348, 0.7682, -0.3518, -0.5348, 0.7682, -0.3518, -0.5348, 0.7683, -0.3518, -0.5348, 0.7683, -0.3518, -0.5348, 0.7683, -0.3518, -0.5348, 0.7682, -0.3518, -0.5348, 0.7682, -0.3518, -0.5348, 0.7682, -0.3518, -0.7938, 0.2022, -0.5736, -0.7938, 0.2022, -0.5736, -0.7938, 0.2022, -0.5736, -0.7938, 0.2022, -0.5736, -0.7938, 0.2022, -0.5736, -0.7938, 0.2022, -0.5736, 0.4457, 0.5481, -0.7078, 0.4457, 0.5481, -0.7078, 0.4457, 0.5481, -0.7078, 0.4457, 0.5481, -0.7078, 0.4457, 0.5481, -0.7078, 0.4457, 0.5481, -0.7078, 0.3093, 0.4695, -0.827, 0.3093, 0.4695, -0.827, 0.3093, 0.4695, -0.827, -0.7902, 0.6128, 0.0, -0.7902, 0.6128, 0.0, -0.7902, 0.6128, 0.0, -0.7695, 0.6352, -0.06641, -0.7695, 0.6352, -0.06641, -0.7695, 0.6352, -0.06641, 0.0, 0.4475, -0.8943, 0.0, 0.4475, -0.8943, 0.0, 0.4475, -0.8943, -1.151e-07, 0.4475, -0.8943, -1.151e-07, 0.4475, -0.8943, -1.151e-07, 0.4475, -0.8943, -2.78e-07, 0.2567, -0.9665, -2.78e-07, 0.2567, -0.9665, -2.78e-07, 0.2567, -0.9665, 0.0, 0.2567, -0.9665, 0.0, 0.2567, -0.9665, 0.0, 0.2567, -0.9665, 3.499e-07, 0.2567, -0.9665, 3.499e-07, 0.2567, -0.9665, 3.499e-07, 0.2567, -0.9665, -7.411e-08, 0.2567, -0.9665, -7.411e-08, 0.2567, -0.9665, -7.411e-08, 0.2567, -0.9665, -0.3093, 0.4695, -0.827, -0.3093, 0.4695, -0.827, -0.3093, 0.4695, -0.827, 0.7847, 0.5636, -0.2581, 0.7847, 0.5636, -0.2581, 0.7847, 0.5636, -0.2581, -0.7857, -2.198e-07, -0.6186, -0.7857, -2.198e-07, -0.6186, -0.7857, -2.198e-07, -0.6186, -0.7857, -2.27e-07, -0.6186, -0.7857, -2.27e-07, -0.6186, -0.7857, -2.27e-07, -0.6186, -0.7857, -2.959e-07, -0.6186, -0.7857, -2.959e-07, -0.6186, -0.7857, -2.959e-07, -0.6186, -0.7847, 0.5636, -0.2581, -0.7847, 0.5636, -0.2581, -0.7847, 0.5636, -0.2581, 0.0, 0.8654, -0.5011, 0.0, 0.8654, -0.5011, 0.0, 0.8654, -0.5011, 0.0, 0.8654, -0.5011, 0.0, 0.8654, -0.5011, 0.0, 0.8654, -0.5011, -0.7872, 0.5426, -0.293, -0.7872, 0.5426, -0.293, -0.7872, 0.5426, -0.293, -0.8738, 0.3908, -0.2895, -0.8738, 0.3908, -0.2895, -0.8738, 0.3908, -0.2895, -0.8146, 0.3513, -0.4614, -0.8146, 0.3513, -0.4614, -0.8146, 0.3513, -0.4614, 0.0, 0.623, -0.7822, 0.0, 0.623, -0.7822, 0.0, 0.623, -0.7822, 0.0, 0.623, -0.7822, 0.0, 0.623, -0.7822, 0.0, 0.623, -0.7822, -0.4624, 0.3689, -0.8063, -0.4624, 0.3689, -0.8063, -0.4624, 0.3689, -0.8063, -0.4624, 0.3689, -0.8063, -0.4624, 0.3689, -0.8063, -0.4624, 0.3689, -0.8063, 0.0, 1.0, 0.0, 0.0, 1.0, 0.0, 0.0, 1.0, 0.0, 0.0, 1.0, 0.0, 0.0, 1.0, 0.0, 0.0, 1.0, 0.0, 0.557, 0.1112, -0.823, 0.557, 0.1112, -0.823, 0.557, 0.1112, -0.823, 0.4624, 0.3689, -0.8063, 0.4624, 0.3689, -0.8063, 0.4624, 0.3689, -0.8063, 0.4624, 0.3689, -0.8063, 0.4624, 0.3689, -0.8063, 0.4624, 0.3689, -0.8063, -0.7151, 0.139, 0.6851, -0.7151, 0.139, 0.6851, -0.7151, 0.139, 0.6851, -0.7564, 0.06069, 0.6513, -0.7564, 0.06069, 0.6513, -0.7564, 0.06069, 0.6513, -0.6945, 0.1573, 0.702, -0.6945, 0.1573, 0.702, -0.6945, 0.1573, 0.702, -0.7696, 0.1424, 0.6224, -0.7696, 0.1424, 0.6224, -0.7696, 0.1424, 0.6224, 0.7529, -0.0331, 0.6573, 0.7529, -0.0331, 0.6573, 0.7529, -0.0331, 0.6573, 0.7902, 0.6128, 0.0, 0.7902, 0.6128, 0.0, 0.7902, 0.6128, 0.0, 0.7695, 0.6352, -0.06642, 0.7695, 0.6352, -0.06642, 0.7695, 0.6352, -0.06642, -2.746e-07, 0.1989, 0.98, -2.746e-07, 0.1989, 0.98, -2.746e-07, 0.1989, 0.98, 0.0, 0.1989, 0.98, 0.0, 0.1989, 0.98, 0.0, 0.1989, 0.98, -1.0, -3.706e-07, 0.0, -1.0, -3.706e-07, 0.0, -1.0, -3.706e-07, 0.0, -1.0, -3.069e-07, 9.037e-08, -1.0, -3.069e-07, 9.037e-08, -1.0, -3.069e-07, 9.037e-08, -1.0, -1.931e-07, -1.635e-07, -1.0, -1.931e-07, -1.635e-07, -1.0, -1.931e-07, -1.635e-07, -0.8432, -2.447e-07, 0.5376, -0.8432, -2.447e-07, 0.5376, -0.8432, -2.447e-07, 0.5376, 0.8432, 2.636e-07, 0.5376, 0.8432, 2.636e-07, 0.5376, 0.8432, 2.636e-07, 0.5376, -0.7529, -0.03311, 0.6573, -0.7529, -0.03311, 0.6573, -0.7529, -0.03311, 0.6573, 0.7857, 1.503e-07, -0.6186, 0.7857, 1.503e-07, -0.6186, 0.7857, 1.503e-07, -0.6186, 0.7857, 2.565e-07, -0.6186, 0.7857, 2.565e-07, -0.6186, 0.7857, 2.565e-07, -0.6186, 5.649e-06, 0.7623, 0.6473, 5.649e-06, 0.7623, 0.6473, 5.649e-06, 0.7623, 0.6473, 0.0, 0.7622, 0.6473, 0.0, 0.7622, 0.6473, 0.0, 0.7622, 0.6473, -9.244e-06, 0.7622, 0.6473, -9.244e-06, 0.7622, 0.6473, -9.244e-06, 0.7622, 0.6473, 0.0, 0.7622, 0.6473, 0.0, 0.7622, 0.6473, 0.0, 0.7622, 0.6473, -1.889e-07, 0.7622, 0.6473, -1.889e-07, 0.7622, 0.6473, -1.889e-07, 0.7622, 0.6473, -2.741e-08, 0.7622, 0.6473, -2.741e-08, 0.7622, 0.6473, -2.741e-08, 0.7622, 0.6473, 0.7938, 0.2022, -0.5736, 0.7938, 0.2022, -0.5736, 0.7938, 0.2022, -0.5736, 0.7938, 0.2022, -0.5736, 0.7938, 0.2022, -0.5736, 0.7938, 0.2022, -0.5736, 0.4079, 0.913, 0.0, 0.4079, 0.913, 0.0, 0.4079, 0.913, 0.0, 0.4079, 0.913, 0.0, 0.4079, 0.913, 0.0, 0.4079, 0.913, 0.0, 0.04456, 0.008664, 0.999, 0.04456, 0.008664, 0.999, 0.04456, 0.008664, 0.999, -2.537e-07, 0.0, 1.0, -2.537e-07, 0.0, 1.0, -2.537e-07, 0.0, 1.0, 0.0, 0.01106, 0.9999, 0.0, 0.01106, 0.9999, 0.0, 0.01106, 0.9999, -0.01296, 0.007014, 0.9999, -0.01296, 0.007014, 0.9999, -0.01296, 0.007014, 0.9999, 1.0, 3.861e-07, -1.239e-07, 1.0, 3.861e-07, -1.239e-07, 1.0, 3.861e-07, -1.239e-07, 1.0, 2.843e-07, 0.0, 1.0, 2.843e-07, 0.0, 1.0, 2.843e-07, 0.0, 1.0, 4.623e-07, -9.619e-08, 1.0, 4.623e-07, -9.619e-08, 1.0, 4.623e-07, -9.619e-08, 0.5348, 0.7683, -0.3518, 0.5348, 0.7683, -0.3518, 0.5348, 0.7683, -0.3518, 0.5348, 0.7682, -0.3518, 0.5348, 0.7682, -0.3518, 0.5348, 0.7682, -0.3518, 0.5348, 0.7682, -0.3518, 0.5348, 0.7682, -0.3518, 0.5348, 0.7682, -0.3518, 0.7564, 0.06069, 0.6513, 0.7564, 0.06069, 0.6513, 0.7564, 0.06069, 0.6513, 0.7151, 0.139, 0.6851, 0.7151, 0.139, 0.6851, 0.7151, 0.139, 0.6851, 0.6945, 0.1573, 0.702, 0.6945, 0.1573, 0.702, 0.6945, 0.1573, 0.702, 0.7696, 0.1424, 0.6224, 0.7696, 0.1424, 0.6224, 0.7696, 0.1424, 0.6224, 0.9548, 0.1977, -0.222, 0.9548, 0.1977, -0.222, 0.9548, 0.1977, -0.222, -0.7687, 0.3916, -0.5057, -0.7687, 0.3916, -0.5057, -0.7687, 0.3916, -0.5057, -0.7702, 0.3944, -0.5013, -0.7702, 0.3944, -0.5013, -0.7702, 0.3944, -0.5013, -0.4079, 0.913, 0.0, -0.4079, 0.913, 0.0, -0.4079, 0.913, 0.0, -0.4079, 0.913, 0.0, -0.4079, 0.913, 0.0, -0.4079, 0.913, 0.0, 0.0, 0.0, -1.0, 0.0, 0.0, -1.0, 0.0, 0.0, -1.0, -1.291e-07, 0.0, -1.0, -1.291e-07, 0.0, -1.0, -1.291e-07, 0.0, -1.0, -0.557, 0.1112, -0.823, -0.557, 0.1112, -0.823, -0.557, 0.1112, -0.823, -0.4457, 0.5481, -0.7078, -0.4457, 0.5481, -0.7078, -0.4457, 0.5481, -0.7078, -0.4457, 0.5481, -0.7078, -0.4457, 0.5481, -0.7078, -0.4457, 0.5481, -0.7078, 0.8925, 0.3553, -0.2777, 0.8925, 0.3553, -0.2777, 0.8925, 0.3553, -0.2777, 0.8888, 0.3875, -0.2448, 0.8888, 0.3875, -0.2448, 0.8888, 0.3875, -0.2448, 0.7766, 0.4078, -0.4801, 0.7766, 0.4078, -0.4801, 0.7766, 0.4078, -0.4801, 0.7745, 0.3912, -0.4971, 0.7745, 0.3912, -0.4971, 0.7745, 0.3912, -0.4971, 0.7681, 0.3942, -0.5045, 0.7681, 0.3942, -0.5045, 0.7681, 0.3942, -0.5045, 0.7857, 2.852e-07, -0.6186, 0.7857, 2.852e-07, -0.6186, 0.7857, 2.852e-07, -0.6186, -0.9548, 0.1977, -0.222, -0.9548, 0.1977, -0.222, -0.9548, 0.1977, -0.222, 0.0, -1.0, 2.375e-06, 0.0, -1.0, 2.375e-06, 0.0, -1.0, 2.375e-06, 0.0, -1.0, 0.0, 0.0, -1.0, 0.0, 0.0, -1.0, 0.0, 1.077e-06, -1.0, -1.188e-06, 1.077e-06, -1.0, -1.188e-06, 1.077e-06, -1.0, -1.188e-06, 0.0, -1.0, 0.0, 0.0, -1.0, 0.0, 0.0, -1.0, 0.0, 0.0, -1.0, -4.604e-07, 0.0, -1.0, -4.604e-07, 0.0, -1.0, -4.604e-07, 4.415e-07, -1.0, 0.0, 4.415e-07, -1.0, 0.0, 4.415e-07, -1.0, 0.0, 5.568e-07, -1.0, 3.526e-07, 5.568e-07, -1.0, 3.526e-07, 5.568e-07, -1.0, 3.526e-07, 0.0, -1.0, 0.0, 0.0, -1.0, 0.0, 0.0, -1.0, 0.0, 0.0, -1.0, 0.0, 0.0, -1.0, 0.0, 0.0, -1.0, 0.0, 0.0, -1.0, 0.0, 0.0, -1.0, 0.0, 0.0, -1.0, 0.0, 1.016e-06, -1.0, 0.0, 1.016e-06, -1.0, 0.0, 1.016e-06, -1.0, 0.0, 0.0, -1.0, 0.0, 0.0, -1.0, 0.0, 0.0, -1.0, 0.0, 0.0, 0.0, 1.0, 0.0, 0.0, 1.0, 0.0, 0.0, 1.0, 0.0, 0.0, 1.0, -2.718e-07, 1.0, 0.0, -2.718e-07, 1.0, 0.0, -2.718e-07, 1.0, 0.0, -2.718e-07, 1.0, 0.0, 1.0, 4.23e-07, -1.347e-07, 1.0, 4.23e-07, -1.347e-07, 0.9999, 0.008515, -0.008904, 1.0, 4.23e-07, -1.347e-07, -0.035, -0.0133, -0.9993, 0.0009861, -0.004665, -1.0, 0.0009585, -0.004613, -1.0, -0.01054, -0.0161, -0.9998, -0.0104, -0.01598, -0.9998, 7.848e-07, -0.9087, 0.4175, 7.848e-07, -0.9087, 0.4175, 7.848e-07, -0.9087, 0.4175, 7.848e-07, -0.9087, 0.4175, 0.7895, 2.365e-07, 0.6138, 0.7895, 2.365e-07, 0.6138, 0.7895, 2.365e-07, 0.6138, 0.7895, 2.365e-07, 0.6138, 8.195e-07, -1.0, -3.052e-07, 8.195e-07, -1.0, -3.052e-07, 8.195e-07, -1.0, -3.052e-07, 8.195e-07, -1.0, -3.052e-07, 8.195e-07, -1.0, -3.052e-07, 8.195e-07, -1.0, -3.052e-07, -0.0001439, 1.0, 4.27e-06, 0.0004426, 0.9998, 0.01786, -0.000591, 0.9997, -0.02324, -0.7525, 0.03324, -0.6578, -0.7525, 0.03324, -0.6578, -0.7525, 0.03324, -0.6578, -0.7525, 0.03324, -0.6578, -2.661e-07, 1.0, 1.05e-06, -2.661e-07, 1.0, 1.05e-06, -2.661e-07, 1.0, 1.05e-06, -2.661e-07, 1.0, 1.05e-06, 9.417e-07, -1.0, 0.0, 9.417e-07, -1.0, 0.0, 9.417e-07, -1.0, 0.0, 9.417e-07, -1.0, 0.0, 1.0, 3.209e-07, -1.054e-08, 1.0, 3.209e-07, -1.054e-08, 1.0, 3.209e-07, -1.054e-08, 1.0, 3.209e-07, -1.054e-08, 1.0, 3.209e-07, -1.054e-08, 1.0, 0.0, 0.0, 1.0, 0.0, 0.0, 1.0, 0.0, 0.0, 1.0, 0.0, 0.0, 0.0, 0.4686, 0.8834, 0.0, 0.4686, 0.8834, 0.0, 0.4686, 0.8834, 0.0, 0.4686, 0.8834, -0.8426, 0.0002487, -0.5385, -0.8432, -3.472e-07, -0.5376, -0.8439, -0.0003319, -0.5365, -0.8447, -0.0007812, -0.5352, -2.828e-07, 1.0, -5.687e-08, -2.828e-07, 1.0, -5.687e-08, -2.828e-07, 1.0, -5.687e-08, -2.828e-07, 1.0, -5.687e-08, -2.828e-07, 1.0, -5.687e-08, 0.6046, -0.0358, 0.7957, 0.6046, -0.0358, 0.7957, 0.6046, -0.0358, 0.7957, 0.6717, 0.01326, 0.7407, 0.6717, 0.01326, 0.7407, 0.6717, 0.01326, 0.7407, -0.01171, -0.01683, 0.9998, 1.423e-06, 2.371e-05, 1.0, -1.166e-09, 1.007e-05, 1.0, 0.0, 1.007e-05, 1.0, 0.02128, -0.03059, 0.9993, 0.02132, -0.0306, 0.9993, 0.02128, -0.03059, 0.9993, -1.05e-07, -0.03018, 0.9995, -1.11e-06, -0.06522, 0.9979, -1.173e-06, -0.06525, 0.9979, 1.648e-06, 2.29e-05, 1.0, -8.814e-07, 3.09e-05, 1.0, -2.161e-07, -3.867e-06, 1.0, 1.249e-05, 3.123e-05, 1.0, 1.804e-06, -0.06524, 0.9979, -1.518e-06, -0.06525, 0.9979, 1.359e-06, -0.06525, 0.9979, 1.018e-06, -0.06524, 0.9979, -0.8218, 0.2091, 0.53, -0.8218, 0.2091, 0.53, -0.8218, 0.2091, 0.53, -0.8218, 0.2091, 0.53, 0.0, 1.0, 0.0, 0.0, 1.0, 0.0, 0.0, 1.0, 0.0, 0.0, 1.0, 0.0, -1.0, -3.566e-07, 1.054e-08, -1.0, -3.566e-07, 1.054e-08, -1.0, -3.566e-07, 1.054e-08, -1.0, -3.566e-07, 1.054e-08, -1.0, -3.566e-07, 1.054e-08, -0.5799, -8.379e-08, 0.8147, -0.5799, -8.379e-08, 0.8147, -0.5799, -8.379e-08, 0.8147, -0.5798, -2.326e-05, 0.8147, -0.5795, -0.03587, 0.8142, -0.5795, -0.03587, 0.8142, -0.6692, -0.07654, 0.7392, -0.6692, -0.07654, 0.7392, -0.6692, -0.07654, 0.7392, -1.533e-08, 0.0, 1.0, -1.533e-08, 0.0, 1.0, -1.533e-08, 0.0, 1.0, -1.533e-08, 0.0, 1.0, -1.533e-08, 0.0, 1.0, -1.533e-08, 0.0, 1.0, -2.718e-07, 1.0, 0.0, -2.718e-07, 1.0, 0.0, -2.718e-07, 1.0, 0.0, -2.718e-07, 1.0, 0.0, 7.848e-07, -0.9087, 0.4175, 7.848e-07, -0.9087, 0.4175, 7.848e-07, -0.9087, 0.4175, 7.848e-07, -0.9087, 0.4175, 4.107e-09, 0.0, 1.0, 4.107e-09, 0.0, 1.0, 4.107e-09, 0.0, 1.0, 4.107e-09, 0.0, 1.0, 4.107e-09, 0.0, 1.0, 4.107e-09, 0.0, 1.0, 4.107e-09, 0.0, 1.0, 4.107e-09, 0.0, 1.0, 4.107e-09, 0.0, 1.0, 0.0, 0.4686, 0.8834, 0.0, 0.4686, 0.8834, 0.0, 0.4686, 0.8834, 0.0, 0.4686, 0.8834, -6.115e-07, 1.0, -9.402e-07, -6.115e-07, 1.0, -9.402e-07, -6.115e-07, 1.0, -9.402e-07, -6.115e-07, 1.0, -9.402e-07, -6.115e-07, 1.0, -9.402e-07, -6.115e-07, 1.0, -9.402e-07, 0.7809, 0.1465, 0.6072, 0.7809, 0.1465, 0.6072, 0.7809, 0.1465, 0.6072, 0.7809, 0.1465, 0.6072, 0.7809, 0.1465, 0.6072, 0.0, 0.0, -1.0, 0.0, 0.0, -1.0, 0.0, 0.0, -1.0, 0.0, 0.0, -1.0, 2.731e-07, -1.0, -1.804e-07, 2.731e-07, -1.0, -1.804e-07, 2.731e-07, -1.0, -1.804e-07, 2.731e-07, -1.0, -1.804e-07, 2.731e-07, -1.0, -1.804e-07, 2.731e-07, -1.0, -1.804e-07, -8.333e-07, 0.0, -1.0, -8.333e-07, 0.0, -1.0, -8.333e-07, 0.0, -1.0, -8.333e-07, 0.0, -1.0, -8.333e-07, 0.0, -1.0, -8.333e-07, 0.0, -1.0, 0.7525, 0.03324, -0.6578, 0.7525, 0.03324, -0.6578, 0.7525, 0.03324, -0.6578, 0.7525, 0.03324, -0.6578, 9.417e-07, -1.0, 0.0, 9.417e-07, -1.0, 0.0, 9.417e-07, -1.0, 0.0, 9.417e-07, -1.0, 0.0, -1.0, -2.209e-07, 8.588e-09, -1.0, -2.209e-07, 8.588e-09, -1.0, -2.209e-07, 8.588e-09, -1.0, -2.209e-07, 8.588e-09, -1.0, -2.209e-07, 8.588e-09, 0.8218, 0.2091, 0.53, 0.8218, 0.2091, 0.53, 0.8218, 0.2091, 0.53, 0.8218, 0.2091, 0.53, 1.0, 2.77e-07, 0.0, 1.0, 2.77e-07, 0.0, 1.0, 2.77e-07, 0.0, 1.0, 2.77e-07, 0.0, 1.0, 2.77e-07, 0.0, 1.0, 2.77e-07, 0.0, 1.0, 2.77e-07, 0.0, 1.0, 2.77e-07, 0.0, 1.0, 2.854e-07, -9.559e-09, 1.0, 2.854e-07, -9.559e-09, 1.0, 2.854e-07, -9.559e-09, 1.0, 2.854e-07, -9.559e-09, 1.0, 2.854e-07, -9.559e-09, -1.0, -3.015e-07, -2.853e-09, -1.0, -3.015e-07, -2.853e-09, -1.0, -3.015e-07, -2.853e-09, -1.0, -3.015e-07, -2.853e-09, -1.0, -3.015e-07, -2.853e-09, -1.0, -3.015e-07, -2.853e-09, -1.0, -3.015e-07, -2.853e-09, -0.7809, 0.1465, 0.6072, -0.7809, 0.1465, 0.6072, -0.7809, 0.1465, 0.6072, -0.7809, 0.1465, 0.6072, -0.7809, 0.1465, 0.6072, 2.328e-07, -0.06525, 0.9979, 9.043e-07, -0.06525, 0.9979, 1.321e-06, -0.06526, 0.9979, 2.445e-08, -0.06524, 0.9979, -8.772e-07, -0.06525, 0.9979, 6.1e-07, -0.06525, 0.9979, -3.785e-07, 1.115e-05, 1.0, -2.484e-06, 3.108e-05, 1.0, -1.464e-05, -3.617e-06, 1.0, -3.041e-07, 3.093e-05, 1.0, 0.8432, 1.102e-06, -0.5376, 0.8432, 1.102e-06, -0.5376, 0.8432, 1.102e-06, -0.5376, 0.8432, 1.102e-06, -0.5376, 0.0, 0.0, -1.0, 0.0, 0.0, -1.0, 0.0, 0.0, -1.0, 0.0, 0.0, -1.0, 0.7071, -0.7071, 0.0, 0.7071, -0.7071, 0.0, 0.7071, -0.7071, 0.0, 0.7071, -0.7071, 0.0, -0.7519, 0.04981, -0.6573, -0.7511, 0.01671, -0.66, -0.7536, 0.01658, -0.6571, -0.7519, 0.04982, -0.6574, -7.405e-07, 0.0, -1.0, -7.405e-07, 0.0, -1.0, -7.405e-07, 0.0, -1.0, -7.405e-07, 0.0, -1.0, -7.405e-07, 0.0, -1.0, -7.405e-07, 0.0, -1.0, -1.319e-07, 0.4686, 0.8834, -1.319e-07, 0.4686, 0.8834, -1.319e-07, 0.4686, 0.8834, -1.319e-07, 0.4686, 0.8834, -1.319e-07, 0.4686, 0.8834, -1.0, -2.704e-07, 9.559e-09, -1.0, -2.704e-07, 9.559e-09, -1.0, -2.704e-07, 9.559e-09, -1.0, -2.704e-07, 9.559e-09, -1.0, -2.704e-07, 9.559e-09, 0.0, 0.0, 1.0, 0.0, 0.0, 1.0, 0.0, 0.0, 1.0, 0.0, 0.0, 1.0, 1.0, 3.213e-07, -8.588e-09, 1.0, 3.213e-07, -8.588e-09, 1.0, 3.213e-07, -8.588e-09, 1.0, 3.213e-07, -8.588e-09, 1.0, 3.213e-07, -8.588e-09, -2.828e-07, 1.0, 1.137e-07, -2.828e-07, 1.0, 1.137e-07, -2.828e-07, 1.0, 1.137e-07, -2.828e-07, 1.0, 1.137e-07, -2.828e-07, 1.0, 1.137e-07, 0.5782, -0.07748, 0.8122, 0.5782, -0.07748, 0.8122, 0.5782, -0.07748, 0.8122, -1.0, -3.036e-07, 0.0, -1.0, -3.036e-07, 0.0, -1.0, -3.036e-07, 0.0, -1.0, -3.036e-07, 0.0, -1.0, -3.036e-07, 0.0, -1.0, -3.036e-07, 0.0, -1.0, -3.036e-07, 0.0, -1.0, -3.036e-07, 0.0, -0.7895, -2.365e-07, 0.6138, -0.7895, -2.365e-07, 0.6138, -0.7895, -2.365e-07, 0.6138, -0.7895, -2.365e-07, 0.6138, -2.56e-07, 1.0, 1.361e-07, -2.56e-07, 1.0, 1.361e-07, -2.56e-07, 1.0, 1.361e-07, -2.56e-07, 1.0, 1.361e-07, -2.56e-07, 1.0, 1.361e-07, -2.56e-07, 1.0, 1.361e-07, 0.0, 1.0, 0.0, 0.0, 1.0, 0.0, 0.0, 1.0, 0.0, 0.0, 1.0, 0.0, -0.02255, 0.9995, 0.0242, 0.01715, 0.9995, -0.02828, -8.508e-07, 1.0, -1.059e-06, -8.508e-07, 1.0, -1.059e-06, 0.008855, 0.9999, -0.008565, -1.319e-07, 0.4686, 0.8834, -1.319e-07, 0.4686, 0.8834, -1.319e-07, 0.4686, 0.8834, -1.319e-07, 0.4686, 0.8834, -1.319e-07, 0.4686, 0.8834, 2.731e-07, -1.0, 1.444e-07, 2.731e-07, -1.0, 1.444e-07, 2.731e-07, -1.0, 1.444e-07, 2.731e-07, -1.0, 1.444e-07, 2.731e-07, -1.0, 1.444e-07, 2.731e-07, -1.0, 1.444e-07, 1.0, 2.991e-07, 6.452e-08, 1.0, 2.991e-07, 6.452e-08, 1.0, 2.991e-07, 6.452e-08, 1.0, 2.991e-07, 6.452e-08, 1.0, 2.991e-07, 6.452e-08, -1.0, -2.24e-07, 8.545e-13, -1.0, -2.24e-07, 8.545e-13, -1.0, -2.24e-07, 8.545e-13, -1.0, -2.24e-07, 8.545e-13, -2.039e-07, 1.0, 3.371e-07, -2.039e-07, 1.0, 3.371e-07, -2.039e-07, 1.0, 3.371e-07, -2.039e-07, 1.0, 3.371e-07, -2.039e-07, 1.0, 3.371e-07, -2.039e-07, 1.0, 3.371e-07, 1.0, 2.24e-07, 0.0, 1.0, 2.24e-07, 0.0, 1.0, 2.24e-07, 0.0, 1.0, 2.24e-07, 0.0, -2.039e-07, 1.0, 2.561e-07, -2.039e-07, 1.0, 2.561e-07, -2.039e-07, 1.0, 2.561e-07, -2.039e-07, 1.0, 2.561e-07, -2.039e-07, 1.0, 2.561e-07, -2.039e-07, 1.0, 2.561e-07, 2.399e-07, -1.0, 1.194e-08, 2.399e-07, -1.0, 1.194e-08, 2.399e-07, -1.0, 1.194e-08, 2.399e-07, -1.0, 1.194e-08, 2.399e-07, -1.0, 1.194e-08, -0.03489, -0.9994, -0.003713, 0.002904, -0.9994, -0.03496, 0.03489, -0.9994, -0.0037, 2.399e-07, -1.0, -1.911e-07, 2.399e-07, -1.0, -1.911e-07, 2.399e-07, -1.0, -1.911e-07, 2.399e-07, -1.0, -1.911e-07])] * 3)])
me_cube_001 = bpy.data.meshes.new('Cube.001')
me_cube_001.from_pydata([(-0.5331, 1.088, -0.4552), (-0.5331, 1.088, 0.5956), (-0.5331, 1.528, -0.4552), (-0.5331, 1.528, 0.5956), (0.02679, 1.088, -0.4552), (0.02679, 1.088, 0.5956), (0.02679, 1.528, -0.4552), (0.02679, 1.528, 0.5956)], [], [(0, 1, 3, 2), (2, 3, 7, 6), (6, 7, 5, 4), (4, 5, 1, 0), (2, 6, 4, 0), (7, 3, 1, 5)])
_uv = me_cube_001.uv_layers.new(name='UVMap')
_uv.uv.foreach_set('vector', [0.375, 0.0, 0.625, 0.0, 0.625, 0.25, 0.375, 0.25, 0.375, 0.25, 0.625, 0.25, 0.625, 0.5, 0.375, 0.5, 0.375, 0.5, 0.625, 0.5, 0.625, 0.75, 0.375, 0.75, 0.375, 0.75, 0.625, 0.75, 0.625, 1.0, 0.375, 1.0, 0.125, 0.5, 0.375, 0.5, 0.375, 0.75, 0.125, 0.75, 0.625, 0.5, 0.875, 0.5, 0.875, 0.75, 0.625, 0.75])
me_cube_001.materials.append(mat_material_002)
me_cube_001.use_remesh_fix_poles = True
me_cube_001.use_remesh_preserve_attributes = False
me_cube_001.update()

# ---- objects
ob_light = bpy.data.objects.new('Light', light_light)
ob_camera = bpy.data.objects.new('Camera', cam_camera)
ob_freeiva = bpy.data.objects.new('FreeIva', None)
ob_shellcollider = bpy.data.objects.new('shellCollider', me_shellcollider_collider)
ob_cutout = bpy.data.objects.new('cutout', me_cube_001)

# ---- transforms, parenting, visibility, modifiers, constraints
ob_light.location = (4.076, 1.005, 5.904)
ob_light.rotation_euler = (0.6503, 0.05522, 1.866)
ob_light.lock_rotations_4d = False
ob_light.empty_display_type = 'ARROWS'
ob_light.color = (0.0, 0.0, 0.0, 0.0)
ob_light.lineart.crease_threshold = 0.0
ob_camera.location = (7.359, -6.926, 4.958)
ob_camera.rotation_euler = (1.109, 0.0, 0.8149)
ob_camera.lock_rotations_4d = False
ob_camera.empty_display_type = 'ARROWS'
ob_camera.color = (0.0, 0.0, 0.0, 0.0)
ob_camera.display_type = 'WIRE'
ob_camera.lineart.crease_threshold = 0.0
ob_freeiva.location = (0.0, 0.0, 0.0)
ob_freeiva.rotation_mode = 'QUATERNION'
ob_freeiva.rotation_quaternion = (1.0, 0.0, 0.0, 0.0)
ob_shellcollider.parent = ob_freeiva
ob_shellcollider.location = (0.0, 0.0, 0.0)
ob_shellcollider.rotation_mode = 'QUATERNION'
ob_shellcollider.rotation_quaternion = (1.0, 0.0, 0.0, 0.0)
ob_cutout.parent = ob_freeiva
ob_cutout.location = (0.0, 0.0, 0.0)

# ---- collection membership
col_collection.objects.link(ob_light)
col_collection.objects.link(ob_camera)
col_collection.objects.link(ob_freeiva)
col_collection.objects.link(ob_shellcollider)
col_collection.objects.link(ob_cutout)

# ---- scene / render settings (as saved in the file)
scene.camera = ob_camera
scene.frame_start = 1; scene.frame_end = 250; scene.frame_set(1)
scene.render.engine = 'BLENDER_EEVEE_NEXT'
scene.cycles.sampling_pattern = 'TABULATED_SOBOL'
scene.cycles.use_light_tree = False
scene.view_settings.view_transform = 'Filmic'
bpy.context.view_layer.update()
